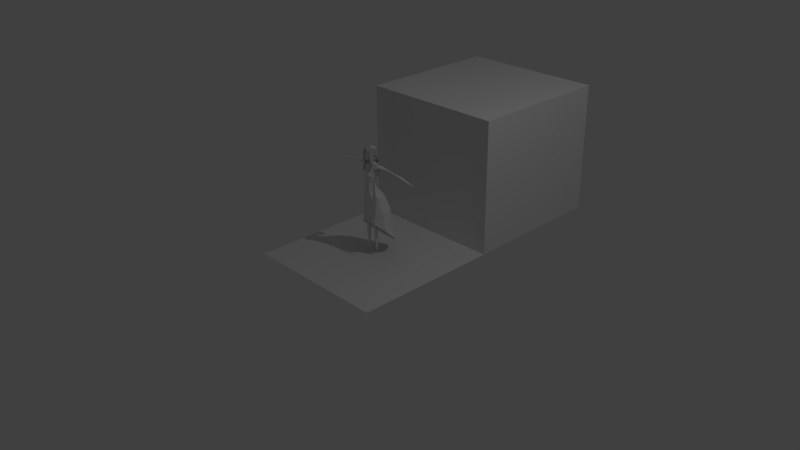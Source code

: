 # Source: Isabelle_Modelisation_02.blend  (saved by Blender 2.72.0; exported with 4.5.12 LTS)
import bpy
from mathutils import Matrix  # noqa: F401  (used for matrix-valued properties, if any)

bpy.ops.wm.read_factory_settings(use_empty=True)
scene = bpy.context.scene
scene.name = 'Scene'

# ---- collections
col_collection_1 = bpy.data.collections.new('Collection 1'); scene.collection.children.link(col_collection_1)
col_collection_2 = bpy.data.collections.new('Collection 2'); scene.collection.children.link(col_collection_2)
col_collection_2.hide_render = True
col_collection_2.hide_viewport = True

# ---- materials (node trees are filled in below, after node groups)
mat_material = bpy.data.materials.new('Material')
mat_material.alpha_threshold = 0.0
mat_material.use_transparent_shadow = False
mat_material.roughness = 0.5
mat_material.line_color = (0.0, 0.0, 0.0, 1.0)

# ---- material node trees

# ---- world
world_world = bpy.data.worlds.new('World'); scene.world = world_world
world_world.color = (0.05088, 0.05088, 0.05088)
world_world.use_sun_shadow = False
world_world.sun_shadow_jitter_overblur = 0.0
world_world.cycles.sampling_method = 'MANUAL'
world_world.cycles.sample_map_resolution = 256

# ---- cameras
cam_camera = bpy.data.cameras.new('Camera')
cam_camera.clip_end = 100.0
cam_camera.lens = 35.0
cam_camera.sensor_width = 32.0
cam_camera.sensor_height = 18.0
cam_camera.ortho_scale = 7.314
cam_camera.dof.focus_distance = 0.0
cam_camera.dof.aperture_fstop = 128.0

# ---- lights
light_lamp = bpy.data.lights.new('Lamp', 'POINT')
light_lamp.transmission_factor = 0.0
light_lamp.cutoff_distance = 30.0
light_lamp.energy = 100.0
light_lamp.shadow_buffer_clip_start = 1.001
light_lamp.shadow_soft_size = 0.1
light_lamp.shadow_maximum_resolution = 0.006
light_lamp.use_absolute_resolution = True
light_lamp.cycles.use_multiple_importance_sampling = False

# ---- meshes
me_cube_003 = bpy.data.meshes.new('Cube.003')
me_cube_003.from_pydata([(-0.06175, 0.01888, 1.394), (0.0, 0.07345, 1.391), (0.0, -0.03205, 1.5), (-0.05847, -0.008933, 1.471), (-0.05839, 0.05031, 1.392), (0.0, 0.05526, 1.471), (0.0, 0.08656, 1.325), (0.0, -0.09382, 1.475), (-0.05968, 0.05236, 1.331), (-0.05227, -0.06299, 1.466), (-0.04311, 0.04008, 1.451), (-0.06565, 0.001739, 1.429), (0.0, 0.07042, 1.435), (-0.05517, -0.06566, 1.422), (-0.05597, 0.04852, 1.425), (-0.06654, -0.02197, 1.389), (-0.06199, -0.07028, 1.386), (-0.0713, 0.03199, 1.334), (0.0, 0.09087, 1.3), (-0.06018, 0.06784, 1.304), (-0.08287, 0.04289, 1.321), (0.0, 0.08107, 1.288), (-0.05561, 0.06268, 1.295), (-0.07947, 0.03768, 1.313), (0.0, 0.1016, 1.265), (-0.05478, 0.06941, 1.282), (-0.07946, 0.05936, 1.297), (0.0, 0.08273, 1.258), (-0.05399, 0.05891, 1.272), (-0.07927, 0.04719, 1.286), (0.0, 0.1072, 1.235), (-0.05467, 0.07381, 1.259), (-0.08141, 0.06578, 1.274), (0.0, 0.1118, 1.183), (-0.05608, 0.09069, 1.217), (-0.08283, 0.08266, 1.241), (0.0, 0.09747, 1.166), (-0.05487, 0.0817, 1.204), (-0.08161, 0.07367, 1.229), (0.0, 0.1251, 1.124), (-0.04981, 0.09536, 1.16), (-0.07425, 0.08602, 1.183), (0.0, 0.1117, 1.099), (-0.0494, 0.07863, 1.137), (-0.07332, 0.08007, 1.175), (0.0, 0.1174, 1.079), (-0.04696, 0.08089, 1.116), (-0.07188, 0.07765, 1.155), (0.0, 0.09448, 1.053), (-0.04501, 0.07133, 1.098), (-0.0711, 0.07177, 1.141), (-0.06944, -0.02915, 1.329), (-0.06409, -0.06545, 1.314), (-0.07443, -0.02779, 1.321), (-0.06956, -0.06153, 1.304), (-0.06449, -0.03101, 1.314), (-0.05906, -0.06004, 1.294), (-0.07525, -0.02626, 1.292), (-0.07253, -0.05167, 1.277), (-0.06245, -0.03139, 1.285), (-0.05859, -0.04986, 1.269), (-0.06868, -0.02607, 1.28), (-0.06531, -0.04593, 1.263), (-0.06202, -0.02804, 1.277), (-0.05859, -0.04629, 1.262), (-0.0615, -0.0779, 1.351), (-0.05741, -0.07925, 1.354), (-0.05065, -0.07593, 1.371), (-0.0564, -0.07177, 1.365), (-0.06005, -0.07623, 1.384), (-0.0498, -0.08323, 1.395), (-0.04338, -0.07916, 1.417), (-0.05502, -0.0707, 1.406), (-0.05706, -0.07331, 1.424), (-0.04129, -0.08604, 1.437), (0.0, 0.06532, 1.4), (0.0, 0.05734, 1.464), (-0.05788, -0.09013, 1.19), (-0.03788, -0.07601, 1.186), (-0.03339, -0.03987, 1.254), (-0.06598, -0.05232, 1.249), (-0.06658, -0.01569, 1.293), (-0.04884, -0.01369, 1.346), (-0.04673, 0.02583, 1.409), (-0.06336, 0.02682, 1.326), (-0.07102, -0.02755, 1.273), (-0.03573, -0.02039, 1.296), (-0.06134, 0.006555, 1.374), (-0.05078, 0.009049, 1.291), (-0.06336, -0.07741, 1.222), (-0.03549, -0.06616, 1.222), (-0.062, -0.07225, 1.201), (-0.03675, -0.06686, 1.204), (-0.03667, -0.04739, 1.232), (-0.0669, -0.05924, 1.23), (0.0, -0.08693, 1.46)], [], [(11, 13, 9, 3), (11, 3, 10, 14), (12, 14, 10, 5), (1, 6, 8, 4), (2, 5, 10, 3), (2, 3, 9, 7), (0, 11, 14, 4), (1, 4, 14, 12), (13, 11, 15, 16), (17, 8, 19, 20), (0, 4, 8, 17), (8, 6, 18, 19), (19, 18, 21, 22), (20, 19, 22, 23), (22, 21, 24, 25), (23, 22, 25, 26), (25, 24, 27, 28), (26, 25, 28, 29), (28, 27, 30, 31), (29, 28, 31, 32), (31, 30, 33, 34), (32, 31, 34, 35), (34, 33, 36, 37), (35, 34, 37, 38), (37, 36, 39, 40), (38, 37, 40, 41), (40, 39, 42, 43), (41, 40, 43, 44), (43, 42, 45, 46), (44, 43, 46, 47), (46, 45, 48, 49), (47, 46, 49, 50), (16, 15, 51, 52), (52, 51, 53, 54), (54, 53, 55, 56), (56, 55, 57, 58), (58, 57, 59, 60), (60, 59, 61, 62), (62, 61, 63, 64), (67, 68, 65, 66), (70, 69, 68, 67), (71, 72, 69, 70), (74, 73, 72, 71), (7, 9, 73, 74), (92, 91, 77, 78), (86, 85, 80, 79), (76, 75, 84, 83), (82, 81, 85, 86), (83, 84, 88, 87), (93, 94, 89, 90), (90, 89, 91, 92), (79, 80, 94, 93), (87, 88, 81, 82), (7, 74, 95)])
_uv = me_cube_003.uv_layers.new(name='UVMap')
_uv.uv.foreach_set('vector', [0.9396, 0.4407, 0.9396, 0.5245, 0.887, 0.5166, 0.886, 0.4498, 0.6987, 0.9469, 0.647, 0.9628, 0.6634, 0.8975, 0.6987, 0.8887, 0.9712, 0.6654, 0.9712, 0.7399, 0.9381, 0.7238, 0.9244, 0.6646, 0.5657, 0.8651, 0.4834, 0.8718, 0.4917, 0.788, 0.5657, 0.7886, 0.8123, 0.07366, 0.8123, 0.1859, 0.7527, 0.1764, 0.7371, 0.1111, 0.8511, 0.2012, 0.8511, 0.2853, 0.7895, 0.2602, 0.7714, 0.1876, 0.09527, 0.9594, 0.05369, 0.9835, 0.05479, 0.925, 0.09527, 0.9208, 0.8691, 0.9325, 0.7924, 0.9302, 0.7953, 0.8896, 0.8691, 0.8786, 0.9656, 0.5765, 0.9656, 0.6602, 0.9195, 0.6272, 0.921, 0.5679, 0.8871, 0.3543, 0.8834, 0.3263, 0.9103, 0.2998, 0.9103, 0.3455, 0.1047, 0.7549, 0.1426, 0.7591, 0.1426, 0.8329, 0.1147, 0.8289, 0.9395, 0.439, 0.9458, 0.3551, 0.9763, 0.3517, 0.9763, 0.4303, 0.8111, 0.7729, 0.8111, 0.8517, 0.7924, 0.8484, 0.7979, 0.7765, 0.04041, 0.9751, 0.03901, 0.929, 0.05198, 0.9246, 0.05198, 0.9723, 0.9843, 0.6574, 0.9673, 0.5874, 0.9991, 0.5679, 0.9991, 0.6483, 0.5878, 0.8066, 0.5878, 0.8541, 0.5778, 0.8679, 0.5675, 0.8328, 0.9901, 0.7875, 0.9901, 0.8679, 0.9674, 0.8589, 0.9728, 0.785, 0.9195, 0.5662, 0.9213, 0.5292, 0.939, 0.5277, 0.939, 0.5659, 0.9543, 0.5381, 0.9413, 0.465, 0.9741, 0.4407, 0.9741, 0.5243, 0.942, 0.004778, 0.942, 0.04291, 0.9219, 0.05627, 0.918, 0.01788, 0.823, 0.6602, 0.813, 0.5777, 0.8675, 0.5447, 0.8675, 0.6288, 0.001253, 0.9246, 0.0345, 0.9441, 0.0345, 0.9991, 0.0008525, 0.9697, 0.4284, 0.8768, 0.4284, 0.9613, 0.4022, 0.9661, 0.4092, 0.8832, 0.9448, 0.05627, 0.9437, 0.01153, 0.9613, 0.001374, 0.9613, 0.04743, 0.8808, 0.1859, 0.8734, 0.1034, 0.9187, 0.06213, 0.9187, 0.145, 0.5949, 0.8049, 0.5675, 0.7679, 0.5697, 0.7115, 0.5949, 0.7459, 0.9537, 0.1539, 0.9542, 0.07064, 0.9873, 0.06213, 0.9873, 0.1483, 0.224, 0.9745, 0.2079, 0.9351, 0.2322, 0.9111, 0.2322, 0.9653, 0.7201, 0.742, 0.7201, 0.8281, 0.7011, 0.8445, 0.7004, 0.7593, 0.5877, 0.2716, 0.5877, 0.3258, 0.5764, 0.3494, 0.5759, 0.2932, 0.9657, 0.785, 0.9657, 0.8703, 0.9229, 0.8727, 0.9422, 0.7917, 0.7044, 0.9219, 0.7004, 0.8658, 0.7151, 0.8462, 0.7151, 0.9069, 0.8843, 0.5292, 0.8249, 0.529, 0.8383, 0.4564, 0.8843, 0.4407, 0.7151, 0.9236, 0.7151, 0.9723, 0.7036, 0.9708, 0.701, 0.9244, 0.5074, 0.9716, 0.512, 0.9254, 0.5236, 0.9355, 0.5236, 0.9788, 0.5686, 0.9538, 0.5253, 0.9548, 0.5326, 0.9254, 0.5686, 0.9255, 0.1581, 0.9325, 0.1581, 0.9684, 0.1429, 0.9575, 0.1389, 0.9276, 0.2939, 0.5964, 0.294, 0.5661, 0.3058, 0.5643, 0.3058, 0.5962, 0.09775, 0.5978, 0.0982, 0.5659, 0.1058, 0.5711, 0.1058, 0.6006, 0.5681, 0.5947, 0.5604, 0.5869, 0.5642, 0.5669, 0.5681, 0.5726, 0.9635, 0.7828, 0.9507, 0.7675, 0.9561, 0.7439, 0.9635, 0.7521, 0.1195, 0.9701, 0.1031, 0.9554, 0.1055, 0.9276, 0.1195, 0.9418, 0.4856, 0.968, 0.4834, 0.9389, 0.502, 0.9254, 0.502, 0.9475, 0.4817, 0.8768, 0.4817, 0.9517, 0.4302, 0.9589, 0.4393, 0.9318, 0.949, 0.7439, 0.949, 0.7748, 0.9244, 0.7776, 0.9264, 0.7483, 0.1598, 0.9111, 0.2062, 0.9322, 0.2062, 0.9744, 0.1647, 0.9671, 0.2331, 0.5643, 0.2922, 0.6158, 0.2922, 0.7441, 0.2317, 0.6609, 0.3389, 0.8794, 0.3389, 0.9472, 0.3335, 0.9732, 0.3038, 0.9318, 0.5949, 0.5669, 0.5949, 0.6684, 0.5723, 0.7098, 0.5709, 0.61, 0.9407, 0.348, 0.9414, 0.3083, 0.9655, 0.3041, 0.9655, 0.3408, 0.8505, 0.287, 0.8505, 0.3236, 0.8236, 0.3197, 0.8279, 0.2883, 0.912, 0.348, 0.9151, 0.3052, 0.939, 0.2998, 0.939, 0.3396, 0.9825, 0.1913, 0.9825, 0.2909, 0.9515, 0.2891, 0.9572, 0.2233, 0.5878, 0.8696, 0.5878, 0.9393, 0.5721, 0.884])
me_cube_003.use_remesh_preserve_volume = False
me_cube_003.use_remesh_preserve_attributes = False
me_cube_003.use_mirror_vertex_groups = False
me_cube_003.update()
me_cube_004 = bpy.data.meshes.new('Cube.004')
me_cube_004.from_pydata([(-0.06175, 0.01888, 1.394), (0.0, 0.07345, 1.391), (0.0, -0.03205, 1.5), (-0.05847, -0.008933, 1.471), (-0.05839, 0.05031, 1.392), (0.0, 0.05526, 1.471), (0.0, 0.08656, 1.325), (0.0, -0.09382, 1.475), (-0.05968, 0.05236, 1.331), (-0.05227, -0.06299, 1.466), (-0.04311, 0.04008, 1.451), (-0.06565, 0.001739, 1.429), (0.0, 0.07042, 1.435), (-0.05517, -0.06566, 1.422), (-0.05597, 0.04852, 1.425), (-0.06654, -0.02197, 1.389), (-0.06199, -0.07028, 1.386), (-0.0713, 0.03199, 1.334), (0.0, 0.09087, 1.3), (-0.06018, 0.06784, 1.304), (-0.08287, 0.04289, 1.321), (0.0, 0.08107, 1.288), (-0.05561, 0.06268, 1.295), (-0.07947, 0.03768, 1.313), (0.0, 0.1016, 1.265), (-0.05478, 0.06941, 1.282), (-0.07946, 0.05936, 1.297), (0.0, 0.08273, 1.258), (-0.05399, 0.05891, 1.272), (-0.07927, 0.04719, 1.286), (0.0, 0.1072, 1.235), (-0.05467, 0.07381, 1.259), (-0.08141, 0.06578, 1.274), (0.0, 0.1118, 1.183), (-0.05608, 0.09069, 1.217), (-0.08283, 0.08266, 1.241), (0.0, 0.09747, 1.166), (-0.05487, 0.0817, 1.204), (-0.08161, 0.07367, 1.229), (0.0, 0.1251, 1.124), (-0.04981, 0.09536, 1.16), (-0.07425, 0.08602, 1.183), (0.0, 0.1117, 1.099), (-0.0494, 0.07863, 1.137), (-0.07332, 0.08007, 1.175), (0.0, 0.1174, 1.079), (-0.04696, 0.08089, 1.116), (-0.07188, 0.07765, 1.155), (0.0, 0.09448, 1.053), (-0.04501, 0.07133, 1.098), (-0.0711, 0.07177, 1.141), (-0.06944, -0.02915, 1.329), (-0.06409, -0.06545, 1.314), (-0.07443, -0.02779, 1.321), (-0.06956, -0.06153, 1.304), (-0.06449, -0.03101, 1.314), (-0.05906, -0.06004, 1.294), (-0.07525, -0.02626, 1.292), (-0.07253, -0.05167, 1.277), (-0.06245, -0.03139, 1.285), (-0.05859, -0.04986, 1.269), (-0.06868, -0.02607, 1.28), (-0.06531, -0.04593, 1.263), (-0.06202, -0.02804, 1.277), (-0.05859, -0.04629, 1.262), (-0.0615, -0.0779, 1.351), (-0.05741, -0.07925, 1.354), (-0.05065, -0.07593, 1.371), (-0.0564, -0.07177, 1.365), (-0.06005, -0.07623, 1.384), (-0.0498, -0.08323, 1.395), (-0.04338, -0.07916, 1.417), (-0.05502, -0.0707, 1.406), (-0.05706, -0.07331, 1.424), (-0.04129, -0.08604, 1.437), (0.0, 0.06532, 1.4), (0.0, 0.05734, 1.464), (-0.05788, -0.09013, 1.19), (-0.03788, -0.07601, 1.186), (-0.03339, -0.03987, 1.254), (-0.06598, -0.05232, 1.249), (-0.06658, -0.01569, 1.293), (-0.04884, -0.01369, 1.346), (-0.04673, 0.02583, 1.409), (-0.06336, 0.02682, 1.326), (-0.07102, -0.02755, 1.273), (-0.03573, -0.02039, 1.296), (-0.06134, 0.006555, 1.374), (-0.05078, 0.009049, 1.291), (-0.06336, -0.07741, 1.222), (-0.03549, -0.06616, 1.222), (-0.062, -0.07225, 1.201), (-0.03675, -0.06686, 1.204), (-0.03667, -0.04739, 1.232), (-0.0669, -0.05924, 1.23), (0.0, -0.08693, 1.46), (0.0, -0.06238, 1.204), (-0.06175, -0.03013, 1.26), (0.0, 0.07297, 1.24), (-0.07677, 0.06665, 1.272), (-0.0844, 0.04378, 0.8967), (-0.07992, -0.02039, 0.8976), (-0.1025, 0.06624, 1.273), (-0.1067, -0.02049, 1.267), (0.0, 0.1157, 0.8774), (0.0, -0.09111, 0.8805), (-0.1044, 0.06745, 1.213), (-0.101, -0.04262, 1.224), (0.0, 0.07548, 1.224), (0.0, -0.06973, 1.193), (-0.1344, 0.09508, 0.7472), (-0.1344, 0.008433, 0.7452), (0.0, 0.1919, 0.7676), (0.0, -0.08688, 0.7442), (-0.07204, 0.1322, 0.8311), (-0.07204, -0.06196, 0.8205), (-0.1166, 0.07219, 0.8248), (-0.1166, -0.001968, 0.8247), (-0.05381, -0.05063, 1.025), (0.0, 0.02171, 1.007), (0.0, -0.07273, 1.017), (-0.04885, -0.007706, 1.018), (-0.08934, -0.04481, 1.148), (0.0, 0.04842, 1.137), (0.0, -0.0961, 1.134), (-0.08461, 0.03651, 1.143), (-0.04194, 0.08852, 0.8958), (-0.0496, -0.07468, 0.8941), (-0.06352, -0.05704, 1.222), (-0.06472, 0.07925, 1.203), (-0.08306, 0.1652, 0.757), (-0.08306, -0.06089, 0.7502), (0.0, -0.08577, 0.8166), (0.0, 0.1531, 0.8347), (-0.03477, -0.07171, 1.023), (-0.03382, 0.007951, 1.014), (-0.05261, -0.09894, 1.139), (-0.05546, 0.05032, 1.142), (-0.07896, -0.05843, 1.112), (0.0, 0.02387, 1.099), (0.0, -0.0867, 1.101), (-0.07409, 0.01146, 1.107), (-0.04443, -0.08456, 1.106), (-0.0491, 0.02116, 1.104), (-0.07048, -0.03984, 0.9527), (0.0, 0.05354, 0.9264), (0.0, -0.08181, 0.9394), (-0.07265, 0.01669, 0.9436), (-0.03357, -0.07909, 0.9494), (-0.03955, 0.05032, 0.9394), (-0.1075, -0.03945, 1.186), (0.0, 0.06194, 1.181), (0.0, -0.0769, 1.176), (-0.09499, 0.0465, 1.178), (-0.05851, -0.07451, 1.181), (-0.06017, 0.0642, 1.172), (-0.1699, 0.1282, 0.6023), (-0.1699, 0.0243, 0.6128), (0.0, 0.2469, 0.6176), (0.0, -0.08495, 0.6267), (-0.1048, 0.2147, 0.5964), (-0.1048, -0.05469, 0.6286), (-0.1809, 0.1427, 0.4685), (-0.1809, 0.0288, 0.5245), (0.0, 0.2779, 0.4527), (0.0, -0.08918, 0.5715), (-0.1067, 0.2361, 0.4559), (-0.1068, -0.0558, 0.5507), (-0.2163, 0.1736, 0.2524), (-0.2163, 0.04211, 0.3763), (0.0, 0.3221, 0.1128), (0.0, -0.1049, 0.5149), (-0.1101, 0.28, 0.1521), (-0.1101, -0.06424, 0.4766)], [], [(11, 13, 9, 3), (11, 3, 10, 14), (12, 14, 10, 5), (1, 6, 8, 4), (2, 5, 10, 3), (2, 3, 9, 7), (0, 11, 14, 4), (1, 4, 14, 12), (13, 11, 15, 16), (17, 8, 19, 20), (0, 4, 8, 17), (8, 6, 18, 19), (19, 18, 21, 22), (20, 19, 22, 23), (22, 21, 24, 25), (23, 22, 25, 26), (25, 24, 27, 28), (26, 25, 28, 29), (28, 27, 30, 31), (29, 28, 31, 32), (31, 30, 33, 34), (32, 31, 34, 35), (34, 33, 36, 37), (35, 34, 37, 38), (37, 36, 39, 40), (38, 37, 40, 41), (40, 39, 42, 43), (41, 40, 43, 44), (43, 42, 45, 46), (44, 43, 46, 47), (46, 45, 48, 49), (47, 46, 49, 50), (16, 15, 51, 52), (52, 51, 53, 54), (54, 53, 55, 56), (56, 55, 57, 58), (58, 57, 59, 60), (60, 59, 61, 62), (62, 61, 63, 64), (67, 68, 65, 66), (70, 69, 68, 67), (71, 72, 69, 70), (74, 73, 72, 71), (7, 9, 73, 74), (92, 91, 77, 78), (86, 85, 80, 79), (76, 75, 84, 83), (82, 81, 85, 86), (83, 84, 88, 87), (93, 94, 89, 90), (90, 89, 91, 92), (79, 80, 94, 93), (87, 88, 81, 82), (7, 74, 95), (102, 99, 129, 106), (148, 144, 101, 127), (144, 147, 100, 101), (149, 145, 104, 126), (99, 98, 108, 129), (127, 101, 117, 115), (115, 117, 111, 131), (117, 116, 110, 111), (114, 133, 112, 130), (126, 104, 133, 114), (101, 100, 116, 117), (100, 126, 114, 116), (105, 127, 115, 132), (142, 138, 118, 134), (138, 141, 121, 118), (143, 139, 119, 135), (154, 150, 122, 136), (150, 153, 125, 122), (155, 151, 123, 137), (146, 148, 127, 105), (147, 149, 126, 100), (132, 115, 131, 113), (116, 114, 130, 110), (140, 142, 134, 120), (141, 143, 135, 121), (152, 154, 136, 124), (153, 155, 137, 125), (136, 122, 138, 142), (122, 125, 141, 138), (137, 123, 139, 143), (124, 136, 142, 140), (125, 137, 143, 141), (134, 118, 144, 148), (118, 121, 147, 144), (135, 119, 145, 149), (120, 134, 148, 146), (121, 135, 149, 147), (128, 107, 150, 154), (129, 108, 151, 155), (109, 128, 154, 152), (106, 129, 155, 153), (96, 97, 128, 109), (97, 103, 107, 128), (103, 97, 99, 102), (113, 131, 161, 159), (159, 161, 167, 165), (130, 112, 158, 160), (131, 111, 157, 161), (111, 110, 156, 157), (110, 130, 160, 156), (165, 167, 173, 171), (160, 158, 164, 166), (161, 157, 163, 167), (157, 156, 162, 163), (156, 160, 166, 162), (166, 164, 170, 172), (167, 163, 169, 173), (163, 162, 168, 169), (162, 166, 172, 168)])
_uv = me_cube_004.uv_layers.new(name='UVMap')
_uv.uv.foreach_set('vector', [0.9396, 0.4407, 0.9396, 0.5245, 0.887, 0.5166, 0.886, 0.4498, 0.6987, 0.9469, 0.647, 0.9628, 0.6634, 0.8975, 0.6987, 0.8887, 0.9712, 0.6654, 0.9712, 0.7399, 0.9381, 0.7238, 0.9244, 0.6646, 0.5657, 0.8651, 0.4834, 0.8718, 0.4917, 0.788, 0.5657, 0.7886, 0.8123, 0.07366, 0.8123, 0.1859, 0.7527, 0.1764, 0.7371, 0.1111, 0.8511, 0.2012, 0.8511, 0.2853, 0.7895, 0.2602, 0.7714, 0.1876, 0.09527, 0.9594, 0.05369, 0.9835, 0.05479, 0.925, 0.09527, 0.9208, 0.8691, 0.9325, 0.7924, 0.9302, 0.7953, 0.8896, 0.8691, 0.8786, 0.9656, 0.5765, 0.9656, 0.6602, 0.9195, 0.6272, 0.921, 0.5679, 0.8871, 0.3543, 0.8834, 0.3263, 0.9103, 0.2998, 0.9103, 0.3455, 0.1047, 0.7549, 0.1426, 0.7591, 0.1426, 0.8329, 0.1147, 0.8289, 0.9395, 0.439, 0.9458, 0.3551, 0.9763, 0.3517, 0.9763, 0.4303, 0.8111, 0.7729, 0.8111, 0.8517, 0.7924, 0.8484, 0.7979, 0.7765, 0.04041, 0.9751, 0.03901, 0.929, 0.05198, 0.9246, 0.05198, 0.9723, 0.9843, 0.6574, 0.9673, 0.5874, 0.9991, 0.5679, 0.9991, 0.6483, 0.5878, 0.8066, 0.5878, 0.8541, 0.5778, 0.8679, 0.5675, 0.8328, 0.9901, 0.7875, 0.9901, 0.8679, 0.9674, 0.8589, 0.9728, 0.785, 0.9195, 0.5662, 0.9213, 0.5292, 0.939, 0.5277, 0.939, 0.5659, 0.9543, 0.5381, 0.9413, 0.465, 0.9741, 0.4407, 0.9741, 0.5243, 0.942, 0.004778, 0.942, 0.04291, 0.9219, 0.05627, 0.918, 0.01788, 0.823, 0.6602, 0.813, 0.5777, 0.8675, 0.5447, 0.8675, 0.6288, 0.001253, 0.9246, 0.0345, 0.9441, 0.0345, 0.9991, 0.0008525, 0.9697, 0.4284, 0.8768, 0.4284, 0.9613, 0.4022, 0.9661, 0.4092, 0.8832, 0.9448, 0.05627, 0.9437, 0.01153, 0.9613, 0.001374, 0.9613, 0.04743, 0.8808, 0.1859, 0.8734, 0.1034, 0.9187, 0.06213, 0.9187, 0.145, 0.5949, 0.8049, 0.5675, 0.7679, 0.5697, 0.7115, 0.5949, 0.7459, 0.9537, 0.1539, 0.9542, 0.07064, 0.9873, 0.06213, 0.9873, 0.1483, 0.224, 0.9745, 0.2079, 0.9351, 0.2322, 0.9111, 0.2322, 0.9653, 0.7201, 0.742, 0.7201, 0.8281, 0.7011, 0.8445, 0.7004, 0.7593, 0.5877, 0.2716, 0.5877, 0.3258, 0.5764, 0.3494, 0.5759, 0.2932, 0.9657, 0.785, 0.9657, 0.8703, 0.9229, 0.8727, 0.9422, 0.7917, 0.7044, 0.9219, 0.7004, 0.8658, 0.7151, 0.8462, 0.7151, 0.9069, 0.8843, 0.5292, 0.8249, 0.529, 0.8383, 0.4564, 0.8843, 0.4407, 0.7151, 0.9236, 0.7151, 0.9723, 0.7036, 0.9708, 0.701, 0.9244, 0.5074, 0.9716, 0.512, 0.9254, 0.5236, 0.9355, 0.5236, 0.9788, 0.5686, 0.9538, 0.5253, 0.9548, 0.5326, 0.9254, 0.5686, 0.9255, 0.1581, 0.9325, 0.1581, 0.9684, 0.1429, 0.9575, 0.1389, 0.9276, 0.2939, 0.5964, 0.294, 0.5661, 0.3058, 0.5643, 0.3058, 0.5962, 0.09775, 0.5978, 0.0982, 0.5659, 0.1058, 0.5711, 0.1058, 0.6006, 0.5681, 0.5947, 0.5604, 0.5869, 0.5642, 0.5669, 0.5681, 0.5726, 0.9635, 0.7828, 0.9507, 0.7675, 0.9561, 0.7439, 0.9635, 0.7521, 0.1195, 0.9701, 0.1031, 0.9554, 0.1055, 0.9276, 0.1195, 0.9418, 0.4856, 0.968, 0.4834, 0.9389, 0.502, 0.9254, 0.502, 0.9475, 0.4817, 0.8768, 0.4817, 0.9517, 0.4302, 0.9589, 0.4393, 0.9318, 0.949, 0.7439, 0.949, 0.7748, 0.9244, 0.7776, 0.9264, 0.7483, 0.1598, 0.9111, 0.2062, 0.9322, 0.2062, 0.9744, 0.1647, 0.9671, 0.2331, 0.5643, 0.2922, 0.6158, 0.2922, 0.7441, 0.2317, 0.6609, 0.3389, 0.8794, 0.3389, 0.9472, 0.3335, 0.9732, 0.3038, 0.9318, 0.5949, 0.5669, 0.5949, 0.6684, 0.5723, 0.7098, 0.5709, 0.61, 0.9407, 0.348, 0.9414, 0.3083, 0.9655, 0.3041, 0.9655, 0.3408, 0.8505, 0.287, 0.8505, 0.3236, 0.8236, 0.3197, 0.8279, 0.2883, 0.912, 0.348, 0.9151, 0.3052, 0.939, 0.2998, 0.939, 0.3396, 0.9825, 0.1913, 0.9825, 0.2909, 0.9515, 0.2891, 0.9572, 0.2233, 0.5878, 0.8696, 0.5878, 0.9393, 0.5721, 0.884, 0.5686, 0.8753, 0.5686, 0.9064, 0.4834, 0.9237, 0.4958, 0.8735, 0.4126, 0.8751, 0.4133, 0.8097, 0.4817, 0.788, 0.4817, 0.8636, 0.723, 0.8769, 0.7326, 0.8076, 0.7907, 0.7729, 0.7907, 0.8514, 0.003373, 0.8129, 0.05198, 0.8265, 0.05198, 0.9228, 0.0008525, 0.8833, 0.23, 0.842, 0.1443, 0.7873, 0.1477, 0.7673, 0.23, 0.7549, 0.8113, 0.6629, 0.7374, 0.6457, 0.723, 0.5447, 0.8113, 0.5678, 0.4069, 0.7009, 0.4069, 0.7923, 0.3081, 0.81, 0.3201, 0.7051, 0.4589, 0.6833, 0.4608, 0.5928, 0.5587, 0.5669, 0.5587, 0.6728, 0.0008525, 0.7999, 0.0056, 0.7083, 0.1001, 0.7038, 0.1001, 0.8112, 0.8232, 0.543, 0.7602, 0.5266, 0.7341, 0.4625, 0.8232, 0.4407, 0.7697, 0.3097, 0.6939, 0.2891, 0.6814, 0.1876, 0.7697, 0.2075, 0.5966, 0.8308, 0.5976, 0.7558, 0.6987, 0.742, 0.6987, 0.8333, 0.7473, 0.4371, 0.7341, 0.3725, 0.8256, 0.3462, 0.8256, 0.439, 0.9056, 0.2899, 0.8528, 0.2978, 0.871, 0.1877, 0.9056, 0.1876, 0.5742, 0.2716, 0.5742, 0.3575, 0.4598, 0.3443, 0.4642, 0.2911, 0.813, 0.6646, 0.8724, 0.6712, 0.8724, 0.7833, 0.8285, 0.7764, 0.05369, 0.8854, 0.05816, 0.8129, 0.1008, 0.8395, 0.1008, 0.9191, 0.6987, 0.8869, 0.5922, 0.885, 0.5992, 0.8399, 0.6987, 0.835, 0.717, 0.8873, 0.7907, 0.8786, 0.7907, 0.934, 0.723, 0.9283, 0.1605, 0.8883, 0.1598, 0.8458, 0.23, 0.8437, 0.23, 0.9094, 0.813, 0.8754, 0.8161, 0.8176, 0.879, 0.785, 0.879, 0.8604, 0.723, 0.7646, 0.7247, 0.6718, 0.8113, 0.6646, 0.8113, 0.7711, 0.5657, 0.7863, 0.4741, 0.7849, 0.4589, 0.6862, 0.5657, 0.685, 0.8817, 0.4334, 0.8273, 0.439, 0.8391, 0.3374, 0.8817, 0.3304, 0.9204, 0.06213, 0.9519, 0.06874, 0.9519, 0.1818, 0.9262, 0.1769, 0.2423, 0.9317, 0.2398, 0.86, 0.2982, 0.8706, 0.2982, 0.9352, 0.6814, 0.3114, 0.7295, 0.3148, 0.7295, 0.3563, 0.69, 0.3564, 0.4572, 0.7009, 0.4572, 0.7809, 0.4169, 0.7553, 0.4126, 0.7029, 0.9227, 0.678, 0.9227, 0.7776, 0.8741, 0.7504, 0.8758, 0.6646, 0.3406, 0.9501, 0.343, 0.8822, 0.398, 0.8794, 0.398, 0.9397, 0.879, 0.9716, 0.8777, 0.907, 0.9212, 0.9209, 0.9212, 0.9755, 0.9163, 0.01681, 0.9163, 0.05627, 0.8583, 0.05054, 0.8606, 0.01774, 0.3081, 0.8646, 0.3087, 0.8299, 0.398, 0.8117, 0.398, 0.8777, 0.2982, 0.8583, 0.2468, 0.8447, 0.2317, 0.7458, 0.2982, 0.7673, 0.9178, 0.6602, 0.8748, 0.6484, 0.8692, 0.5423, 0.9178, 0.5555, 0.9498, 0.2835, 0.9073, 0.2909, 0.9087, 0.2001, 0.9498, 0.1876, 0.8717, 0.1859, 0.8451, 0.181, 0.814, 0.08061, 0.8717, 0.08578, 0.9229, 0.9266, 0.9278, 0.8782, 0.9736, 0.8744, 0.9736, 0.9479, 0.1161, 0.9259, 0.1031, 0.8437, 0.1581, 0.8505, 0.1581, 0.9247, 0.9148, 0.4369, 0.8834, 0.356, 0.9378, 0.3672, 0.9378, 0.439, 0.7714, 0.3401, 0.78, 0.2889, 0.8219, 0.287, 0.8219, 0.3351, 0.9212, 0.7962, 0.9212, 0.9053, 0.8807, 0.8666, 0.9104, 0.785, 0.6453, 0.9445, 0.5901, 0.9569, 0.5974, 0.898, 0.6453, 0.8887, 0.7505, 0.07195, 0.7371, 0.01681, 0.8566, 0.03374, 0.8566, 0.06513, 0.3136, 0.6973, 0.3081, 0.5909, 0.4572, 0.5659, 0.4572, 0.6992, 0.09605, 0.5685, 0.09605, 0.7018, 0.0008525, 0.7021, 0.02851, 0.5659, 0.4875, 0.3601, 0.5949, 0.3592, 0.5949, 0.5544, 0.4589, 0.5652, 0.23, 0.7532, 0.1267, 0.7319, 0.1093, 0.5643, 0.23, 0.6021, 0.7213, 0.7403, 0.6159, 0.7304, 0.5966, 0.5447, 0.7213, 0.5717, 0.3161, 0.4449, 0.3161, 0.5516, 0.1093, 0.5626, 0.1298, 0.4318, 0.6797, 0.1876, 0.6797, 0.3266, 0.5903, 0.3441, 0.6083, 0.1945, 0.322, 0.3773, 0.4572, 0.3592, 0.4572, 0.5642, 0.3178, 0.5509, 0.1057, 0.4085, 0.1057, 0.535, 0.0008525, 0.5642, 0.01169, 0.4235, 0.7323, 0.543, 0.6062, 0.5238, 0.5966, 0.3592, 0.7323, 0.4342, 0.7354, 0.1859, 0.6036, 0.174, 0.5903, 0.0008525, 0.7354, 0.02099, 0.1765, 0.0008525, 0.3161, 0.01134, 0.3161, 0.4301, 0.1743, 0.3758, 0.5101, 0.2682, 0.4598, 0.1363, 0.5886, 0.0008525, 0.5886, 0.2216, 0.3296, 0.0008525, 0.4581, 0.0874, 0.4581, 0.3575, 0.3178, 0.1872, 0.0303, 0.0008525, 0.1726, 0.03214, 0.1726, 0.4068, 0.0008525, 0.2689])
me_cube_004.use_remesh_preserve_volume = False
me_cube_004.use_remesh_preserve_attributes = False
me_cube_004.use_mirror_vertex_groups = False
me_cube_004.update()
me_cube_002 = bpy.data.meshes.new('Cube.002')
me_cube_002.from_pydata([(-0.06973, 0.01542, 1.391), (-0.05103, -0.0004077, 1.397), (-0.05232, -0.0163, 1.396), (-0.05414, -0.001254, 1.376), (-0.06672, 0.002461, 1.413), (-0.05574, -0.01062, 1.392), (-0.06914, 0.001155, 1.408), (-0.07136, 0.01051, 1.392), (-0.05938, -0.004607, 1.384), (-0.07456, 0.01233, 1.406), (-0.06129, 0.01188, 1.396), (-0.06291, 0.008737, 1.381), (-0.05671, 0.001665, 1.413), (-0.04705, -0.01274, 1.4), (-0.04668, -0.001788, 1.384), (-0.06297, -0.01217, 1.41), (-0.04807, -0.01217, 1.381), (-0.05559, -0.009873, 1.385), (-0.06549, 0.005076, 1.383), (-0.05642, 0.006169, 1.387), (-0.04456, -0.008755, 1.386), (-0.06452, -0.008863, 1.406), (-0.07428, 0.008665, 1.403), (-0.064, 0.01022, 1.407), (-0.05217, -0.008637, 1.411), (-0.05827, -0.003187, 1.395), (-0.06606, 0.002532, 1.407), (-0.06945, 0.01168, 1.392), (-0.06359, 0.00624, 1.384), (-0.06262, -0.0077, 1.407), (-0.07238, 0.009828, 1.403), (-0.05756, -0.005801, 1.391), (-0.0578, -0.001841, 1.386), (-0.06204, -0.006199, 1.406), (-0.06723, 0.002318, 1.409), (-0.07063, 0.009198, 1.403), (-0.06811, 0.01076, 1.393), (-0.0628, 0.005903, 1.386), (-0.05618, -0.009117, 1.393), (-0.06458, 0.003443, 1.408), (-0.06056, -0.005288, 1.406), (-0.06915, 0.01011, 1.403), (-0.06663, 0.01167, 1.394), (-0.06132, 0.006813, 1.386), (-0.05731, -0.01141, 1.391), (-0.05913, -0.006593, 1.39), (-0.05767, -0.02184, 1.4), (0.0, 0.08442, 1.389), (0.0, -0.09855, 1.389), (0.0, -0.01559, 1.328), (0.0, -0.003614, 1.493), (-0.04823, -0.05302, 1.388), (-0.04191, -0.01701, 1.464), (-0.05033, 0.03827, 1.389), (-0.0464, -0.02052, 1.353), (0.0, 0.05119, 1.48), (0.0, 0.065, 1.349), (0.0, -0.04553, 1.486), (0.0, -0.0763, 1.323), (-0.03974, -0.05582, 1.348), (-0.0363, 0.0351, 1.36), (-0.03565, -0.04662, 1.46), (-0.03791, 0.03685, 1.455), (-0.02786, -0.002605, 1.346), (0.0, 0.05877, 1.313), (-0.02432, 0.03299, 1.335), (0.0, -0.04788, 1.222), (-0.05986, -0.02709, 1.259), (0.0, 0.06267, 1.268), (-0.07362, 0.06004, 1.267), (-0.1617, 0.05901, 1.268), (-0.1317, -0.01357, 1.263), (-0.09855, 0.0511, 1.209), (-0.1153, -0.03204, 1.22), (0.0, 0.06966, 1.22), (0.0, -0.05647, 1.213), (-0.438, 0.05173, 1.211), (-0.4376, 0.02985, 1.211), (-0.4342, 0.05144, 1.195), (-0.4332, 0.02966, 1.195), (-0.2546, 0.03908, 1.226), (-0.2472, 0.01572, 1.226), (-0.2548, 0.01653, 1.241), (-0.2618, 0.03996, 1.241), (-0.4551, 0.07157, 1.221), (-0.4477, 0.01101, 1.22), (-0.4455, 0.07166, 1.178), (-0.4431, 0.01019, 1.178), (-0.7181, 0.04536, 1.145), (-0.7183, 0.04161, 1.145), (-0.7145, 0.04559, 1.139), (-0.7147, 0.04134, 1.139), (-0.07068, 0.008874, 0.4383), (-0.08409, -0.02602, 0.4412), (-0.03892, -0.008775, 0.4487), (-0.03661, -0.03741, 0.444), (-0.08823, 0.008509, 0.394), (-0.09524, -0.02528, 0.406), (-0.02675, 3.524e-05, 0.4062), (-0.03377, -0.03376, 0.4181), (-0.09158, 0.01213, 0.3335), (-0.09596, -0.02266, 0.3781), (-0.03102, 0.006437, 0.3425), (-0.03524, -0.02873, 0.3808), (-0.07403, -0.0006468, 0.06789), (-0.07712, -0.01027, 0.06822), (-0.06489, 0.003655, 0.0668), (-0.06531, -0.01467, 0.06676), (-0.06167, -0.05348, 1.218), (-0.06275, 0.06801, 1.199), (-0.05307, 0.009375, 0.4401), (-0.06021, -0.03446, 0.4556), (-0.05398, 0.02117, 0.3942), (-0.05873, 0.02526, 0.3307), (-0.06858, -0.03792, 0.3855), (-0.07089, 0.001762, 0.06752), (-0.07121, -0.01247, 0.06749), (-0.06801, -0.04642, 0.418), (-0.1013, -0.03702, 1.183), (0.0, 0.05711, 1.177), (0.0, -0.07179, 1.173), (-0.09006, 0.04228, 1.175), (-0.05715, -0.06957, 1.178), (-0.05865, 0.05716, 1.169), (0.0, -0.006237, 1.263), (-0.03812, 0.02918, 1.278), (0.0, 0.06006, 1.3), (-0.03532, 0.002924, 1.274), (-0.01962, -0.07252, 1.386), (0.0, -0.07934, 1.386), (-0.05533, -0.02318, 1.432), (0.0, 0.08218, 1.433), (-0.0468, -0.05292, 1.423), (-0.04748, 0.03629, 1.424), (-0.008226, -0.06904, 1.417), (0.0, -0.06795, 1.434), (-0.01009, 0.04132, 0.7008), (-0.009488, -0.05124, 0.7178), (-0.08016, -0.02412, 0.7389), (-0.08146, 0.03005, 0.7331), (-0.04449, -0.0593, 0.7344), (-0.0522, 0.05481, 0.7143), (-0.02516, 0.07572, 1.389), (-0.03103, -0.06809, 1.38), (-0.0232, -0.01805, 1.341), (-0.02542, -0.006561, 1.485), (-0.02231, 0.04275, 1.472), (-0.02271, 0.04742, 1.355), (-0.02229, -0.04224, 1.483), (-0.02457, -0.06647, 1.339), (-0.01216, 0.04588, 1.324), (-0.03681, 0.06135, 1.267), (-0.03138, 0.06884, 1.21), (-0.02933, 0.05713, 1.173), (-0.01906, 0.04462, 1.289), (-0.02374, 0.07361, 1.428), (-0.02751, -0.05679, 1.411), (-0.05415, -0.02385, 1.439), (0.0, 0.07372, 1.449), (-0.04569, -0.05244, 1.432), (-0.04605, 0.0353, 1.436), (-0.01347, -0.06176, 1.448), (-0.02303, 0.06493, 1.442), (-0.0249, -0.06031, 1.435), (-0.0115, -0.04383, 1.485), (0.0, -0.06459, 1.445), (-0.0126, -0.07146, 1.331), (-0.009431, -0.01119, 1.334), (-0.00963, -0.01661, 1.333), (-0.01521, -0.002291, 1.268), (-0.0489, 0.03728, 1.407), (-0.01103, -0.07191, 1.403), (-0.0565, -0.02251, 1.416), (0.0, 0.0833, 1.411), (-0.04752, -0.06097, 1.406), (0.0, -0.07927, 1.411), (-0.02927, -0.07077, 1.395), (-0.02445, 0.07466, 1.409), (-0.05357, -0.02413, 1.447), (0.0, 0.06355, 1.465), (0.0, -0.05967, 1.466), (-0.04513, -0.0504, 1.44), (-0.04534, 0.0348, 1.442), (-0.02267, 0.05503, 1.457), (-0.02359, -0.05588, 1.459), (-0.01249, -0.0574, 1.467)], [], [(22, 7, 27, 30), (7, 18, 28, 27), (0, 7, 22, 9), (0, 9, 23, 10), (0, 10, 19, 11), (0, 11, 18, 7), (1, 10, 23, 12), (1, 12, 24, 13), (1, 13, 20, 14), (1, 14, 19, 10), (2, 13, 24, 15), (2, 15, 21, 5), (2, 5, 17, 16), (2, 16, 20, 13), (3, 16, 17, 8), (3, 8, 18, 11), (3, 11, 19, 14), (3, 14, 20, 16), (4, 15, 24, 12), (4, 12, 23, 9), (4, 9, 22, 6), (4, 6, 21, 15), (6, 22, 30, 34), (21, 6, 34, 29), (5, 31, 45, 44), (5, 21, 29), (26, 33, 29, 34), (35, 26, 34, 30), (36, 35, 30, 27), (37, 36, 27, 28), (38, 25, 31, 5), (33, 38, 5, 29), (25, 42, 43, 32), (36, 37, 43, 42), (35, 36, 42, 41), (26, 35, 41, 39), (33, 26, 39, 40), (37, 32, 43), (25, 39, 41, 42), (25, 38, 40, 39), (38, 33, 40), (17, 5, 44), (18, 8, 28), (25, 32, 8, 31), (32, 37, 28, 8), (45, 8, 17, 44), (31, 8, 45), (178, 181, 61, 52), (178, 52, 62, 182), (46, 53, 60, 54), (46, 54, 59, 51), (183, 182, 62, 146), (142, 147, 60, 53), (176, 174, 51, 143), (143, 51, 59, 149), (144, 149, 59, 54), (147, 56, 64, 150), (145, 146, 62, 52), (145, 52, 61, 148), (154, 126, 68, 151), (54, 60, 63), (70, 69, 109, 72), (127, 125, 69, 67), (124, 169, 127, 67, 66), (151, 68, 74, 152), (80, 81, 79, 78), (78, 79, 87, 86), (83, 80, 78, 76), (82, 83, 76, 77), (73, 71, 82, 81), (72, 73, 81, 80), (70, 72, 80, 83), (71, 70, 83, 82), (79, 77, 85, 87), (86, 87, 91, 90), (76, 78, 86, 84), (77, 76, 84, 85), (87, 85, 89, 91), (84, 86, 90, 88), (85, 84, 88, 89), (88, 90, 91, 89), (136, 137, 95, 94), (94, 95, 99, 98), (140, 138, 93, 111), (138, 139, 92, 93), (141, 136, 94, 110), (98, 99, 103, 102), (115, 106, 107, 116), (93, 92, 96, 97), (110, 94, 98, 112), (102, 103, 107, 106), (97, 96, 100, 101), (112, 98, 102, 113), (114, 101, 105, 116), (101, 100, 104, 105), (113, 102, 106, 115), (81, 82, 77, 79), (137, 140, 111, 95), (139, 141, 110, 92), (104, 115, 116, 105), (92, 110, 112, 96), (96, 112, 113, 100), (103, 114, 116, 107), (100, 113, 115, 104), (111, 93, 97, 117), (117, 97, 101, 114), (95, 111, 117, 99), (99, 117, 114, 103), (108, 73, 118, 122), (73, 72, 121, 118), (152, 74, 119, 153), (75, 108, 122, 120), (72, 109, 123, 121), (66, 67, 108, 75), (67, 71, 73, 108), (71, 67, 69, 70), (150, 64, 126, 154), (63, 65, 125, 127), (175, 135, 134, 171), (49, 168, 167), (48, 128, 129), (172, 174, 132, 130), (172, 130, 133, 170), (177, 170, 133, 155), (163, 159, 132, 156), (135, 165, 161, 134), (168, 144, 54, 63, 167), (167, 63, 127, 169), (60, 65, 63), (179, 183, 146, 55), (47, 56, 147, 142), (171, 176, 143, 128), (128, 143, 149, 166), (168, 166, 149, 144), (60, 147, 150, 65), (50, 55, 146, 145), (50, 145, 148, 164, 57), (125, 154, 151, 69), (69, 151, 152, 109), (109, 152, 153, 123), (65, 150, 154, 125), (173, 177, 155, 131), (161, 163, 156, 134), (130, 132, 159, 157), (130, 157, 160, 133), (155, 133, 160, 162), (184, 181, 159, 163), (131, 155, 162, 158), (185, 184, 163, 161), (180, 57, 164, 185), (49, 58, 166, 168), (128, 166, 58, 129), (49, 167, 169, 124), (156, 132, 174, 176), (48, 175, 171, 128), (46, 51, 174, 172), (46, 172, 170, 53), (142, 53, 170, 177), (134, 156, 176, 171), (47, 142, 177, 173), (157, 159, 181, 178), (157, 178, 182, 160), (162, 160, 182, 183), (158, 162, 183, 179), (148, 61, 181, 184), (164, 148, 184, 185), (165, 180, 185, 161)])
_k = {(58, 166): 0.33333, (59, 149): 0.33333, (149, 166): 0.33333}
me_cube_002.attributes.new('crease_edge', 'FLOAT', 'EDGE').data.foreach_set('value', [_k.get((min(e.vertices), max(e.vertices)), 0.0) for e in me_cube_002.edges])
_uv = me_cube_002.uv_layers.new(name='UVMap')
_uv.uv.foreach_set('vector', [0.0929, 0.5912, 0.0929, 0.6085, 0.08949, 0.6087, 0.08949, 0.5914, 0.2989, 0.5958, 0.2989, 0.6128, 0.2955, 0.6129, 0.2955, 0.5959, 0.09389, 0.5116, 0.08678, 0.5085, 0.08754, 0.4912, 0.09389, 0.4874, 0.4362, 0.7266, 0.4362, 0.7507, 0.4205, 0.7475, 0.4214, 0.7305, 0.7742, 0.1332, 0.7593, 0.1297, 0.7603, 0.1127, 0.7742, 0.1123, 0.09389, 0.5365, 0.09389, 0.5573, 0.08641, 0.555, 0.0863, 0.538, 0.3176, 0.5775, 0.2943, 0.5724, 0.2988, 0.5561, 0.3176, 0.5525, 0.8052, 0.7582, 0.8055, 0.7832, 0.7899, 0.7768, 0.7857, 0.7574, 0.8052, 0.7582, 0.7857, 0.7574, 0.7943, 0.7385, 0.8055, 0.738, 0.2989, 0.7266, 0.2792, 0.7305, 0.2849, 0.7125, 0.2989, 0.7028, 0.7055, 0.724, 0.6948, 0.7235, 0.6903, 0.7042, 0.7055, 0.6968, 0.751, 0.1275, 0.7238, 0.1275, 0.7261, 0.1197, 0.751, 0.1158, 0.09389, 0.4614, 0.08439, 0.4549, 0.08329, 0.4448, 0.09389, 0.4373, 0.09389, 0.4115, 0.09389, 0.4357, 0.08429, 0.4311, 0.08333, 0.4103, 0.7918, 0.7166, 0.7918, 0.7364, 0.78, 0.7307, 0.7777, 0.7212, 0.7898, 0.1332, 0.7758, 0.1284, 0.7821, 0.1126, 0.7898, 0.1125, 0.6583, 0.4004, 0.6583, 0.4211, 0.6457, 0.4152, 0.6425, 0.3964, 0.7072, 0.8037, 0.6942, 0.7938, 0.6965, 0.7828, 0.7072, 0.7839, 0.7072, 0.7256, 0.7072, 0.7484, 0.6903, 0.7472, 0.693, 0.7305, 0.4241, 0.7611, 0.4362, 0.7523, 0.4362, 0.7715, 0.4249, 0.7829, 0.09389, 0.5131, 0.09389, 0.5349, 0.08666, 0.5335, 0.08627, 0.5178, 0.09389, 0.4859, 0.08541, 0.4834, 0.087, 0.467, 0.09389, 0.463, 0.09286, 0.6295, 0.09286, 0.6453, 0.08949, 0.6447, 0.08949, 0.629, 0.09287, 0.6103, 0.09287, 0.6269, 0.08949, 0.6274, 0.08949, 0.6108, 0.088, 0.6985, 0.088, 0.7063, 0.08526, 0.7062, 0.08526, 0.6984, 0.3226, 0.5525, 0.3226, 0.5777, 0.3192, 0.5771, 0.08527, 0.6335, 0.08529, 0.6191, 0.08791, 0.6177, 0.08791, 0.6343, 0.08534, 0.6502, 0.0852, 0.6363, 0.08791, 0.6359, 0.08791, 0.6516, 0.08531, 0.615, 0.08535, 0.6002, 0.08791, 0.5988, 0.08791, 0.6161, 0.08258, 0.5035, 0.08241, 0.488, 0.0852, 0.4874, 0.0852, 0.5045, 0.09344, 0.6494, 0.09344, 0.6591, 0.08949, 0.6538, 0.09308, 0.6469, 0.08538, 0.5957, 0.08593, 0.5739, 0.08791, 0.5723, 0.08791, 0.5972, 0.6732, 0.3957, 0.6732, 0.4211, 0.6609, 0.4117, 0.6602, 0.3979, 0.08525, 0.6688, 0.08525, 0.6532, 0.08791, 0.6532, 0.08791, 0.6687, 0.09079, 0.6756, 0.09079, 0.6609, 0.09344, 0.6607, 0.09344, 0.6755, 0.09082, 0.6911, 0.09082, 0.6772, 0.09344, 0.6777, 0.09344, 0.6915, 0.08788, 0.6703, 0.08788, 0.6848, 0.08525, 0.6852, 0.08525, 0.6707, 0.5928, 0.4178, 0.5791, 0.4174, 0.5928, 0.4151, 0.6409, 0.4211, 0.6204, 0.4092, 0.6263, 0.3967, 0.6409, 0.3957, 0.09389, 0.4015, 0.08733, 0.4087, 0.08302, 0.3873, 0.09389, 0.3778, 0.5558, 0.4155, 0.5775, 0.4151, 0.5775, 0.4178, 0.088, 0.6968, 0.08525, 0.6869, 0.088, 0.6868, 0.3175, 0.5825, 0.3005, 0.582, 0.3175, 0.5791, 0.2944, 0.5942, 0.2943, 0.5812, 0.2989, 0.5791, 0.2989, 0.5897, 0.08949, 0.5867, 0.09148, 0.5732, 0.09389, 0.5723, 0.09389, 0.5896, 0.0865, 0.5685, 0.08436, 0.5589, 0.09389, 0.5607, 0.09389, 0.5707, 0.09344, 0.6931, 0.09344, 0.7039, 0.09096, 0.6943, 0.901, 0.9564, 0.9005, 0.8982, 0.9128, 0.9017, 0.9128, 0.9577, 0.9084, 0.4119, 0.8968, 0.4137, 0.9079, 0.3233, 0.9168, 0.3216, 0.2059, 0.7411, 0.2958, 0.7371, 0.2958, 0.8183, 0.213, 0.8126, 0.2059, 0.9049, 0.2098, 0.8333, 0.2725, 0.8199, 0.2725, 0.8905, 0.6575, 0.9091, 0.6624, 0.9464, 0.6536, 0.9442, 0.6472, 0.9071, 0.7631, 0.001638, 0.7696, 0.09327, 0.7368, 0.08046, 0.7238, 0.0007918, 0.9454, 0.0822, 0.9449, 0.05338, 0.9704, 0.05716, 0.9704, 0.08491, 0.8706, 0.3113, 0.8952, 0.2987, 0.8952, 0.3692, 0.8742, 0.3915, 0.4187, 0.7786, 0.3595, 0.806, 0.3669, 0.7762, 0.4187, 0.7382, 0.2822, 0.6661, 0.2792, 0.631, 0.2988, 0.6187, 0.2988, 0.6492, 0.04207, 0.5872, 0.04707, 0.6882, 0.01079, 0.6785, 0.0007918, 0.5881, 0.05181, 0.876, 0.01094, 0.8701, 0.02558, 0.8163, 0.05913, 0.8133, 0.9031, 0.1793, 0.9098, 0.1434, 0.9433, 0.1543, 0.9433, 0.2066, 0.09756, 0.8835, 0.09756, 0.9665, 0.06418, 0.9168, 0.3994, 0.5861, 0.3994, 0.7159, 0.3008, 0.7366, 0.3118, 0.6798, 0.3037, 0.8297, 0.3008, 0.7901, 0.3506, 0.7382, 0.3506, 0.8697, 0.01094, 0.76, 0.01579, 0.7363, 0.0222, 0.7049, 0.08334, 0.6994, 0.08334, 0.8089, 0.6345, 0.7624, 0.5803, 0.7545, 0.5917, 0.6829, 0.6402, 0.6754, 0.7238, 0.1422, 0.7577, 0.1291, 0.7577, 0.4099, 0.7256, 0.4137, 0.9451, 0.3833, 0.945, 0.3509, 0.9755, 0.3223, 0.9755, 0.4137, 0.8203, 0.1473, 0.8444, 0.1405, 0.8444, 0.412, 0.8209, 0.4137, 0.7934, 0.4137, 0.7593, 0.4012, 0.7611, 0.1348, 0.7934, 0.1377, 0.7761, 0.7364, 0.7115, 0.7019, 0.7554, 0.5158, 0.7761, 0.5278, 0.2043, 0.3762, 0.08229, 0.3403, 0.1689, 0.1504, 0.2043, 0.1422, 0.4988, 0.6176, 0.5788, 0.5158, 0.5788, 0.7498, 0.5575, 0.7628, 0.4972, 0.725, 0.401, 0.6585, 0.4656, 0.5158, 0.4972, 0.5337, 0.2593, 0.5916, 0.2614, 0.568, 0.2927, 0.5525, 0.2927, 0.6165, 0.8068, 0.4228, 0.8068, 0.5142, 0.401, 0.4529, 0.4016, 0.4466, 0.9626, 0.4678, 0.962, 0.4443, 0.9992, 0.4228, 0.9992, 0.4876, 0.7803, 0.5806, 0.7777, 0.5482, 0.8038, 0.5158, 0.8038, 0.6065, 0.491, 0.01113, 0.5542, 0.0007918, 0.5542, 0.4209, 0.5449, 0.418, 0.3241, 0.5509, 0.2593, 0.5472, 0.3148, 0.1451, 0.3241, 0.1422, 0.4894, 0.4212, 0.401, 0.401, 0.4838, 0.0007918, 0.4894, 0.001033, 0.401, 0.7273, 0.4107, 0.7266, 0.4107, 0.7329, 0.401, 0.7329, 0.3994, 0.0007918, 0.3994, 0.1406, 0.0007918, 0.04661, 0.01494, 0.005886, 0.7841, 0.9256, 0.7841, 0.9687, 0.7453, 0.9703, 0.7173, 0.924, 0.3257, 0.1483, 0.3994, 0.1422, 0.3994, 0.5845, 0.3635, 0.5631, 0.0007918, 0.1422, 0.08071, 0.1453, 0.08071, 0.5847, 0.02647, 0.5837, 0.6188, 0.4135, 0.5558, 0.3913, 0.5868, 0.008349, 0.6188, 0.0007918, 0.5733, 0.7957, 0.6221, 0.7719, 0.6221, 0.8279, 0.577, 0.8911, 0.6992, 0.671, 0.7081, 0.668, 0.7081, 0.6952, 0.6992, 0.6922, 0.295, 0.875, 0.3506, 0.8713, 0.3506, 0.9421, 0.2977, 0.9299, 0.5289, 0.875, 0.5633, 0.8638, 0.5633, 0.9305, 0.5106, 0.943, 0.09548, 0.4361, 0.1464, 0.3778, 0.1464, 0.8471, 0.1195, 0.8482, 0.8675, 0.002319, 0.9179, 0.02239, 0.9179, 0.1127, 0.8691, 0.04393, 0.8459, 0.1641, 0.8948, 0.1405, 0.8948, 0.236, 0.8473, 0.2588, 0.9604, 0.8969, 0.9144, 0.8838, 0.9511, 0.4235, 0.9604, 0.4228, 0.9128, 0.8859, 0.8638, 0.8174, 0.8981, 0.4228, 0.9128, 0.4241, 0.6747, 0.02275, 0.7222, 0.0007918, 0.7222, 0.4136, 0.7157, 0.4137, 0.7951, 0.1301, 0.8187, 0.1377, 0.8187, 0.4137, 0.795, 0.411, 0.8084, 0.4453, 0.8622, 0.4228, 0.8622, 0.8394, 0.8266, 0.8543, 0.2043, 0.8172, 0.148, 0.7907, 0.1813, 0.3792, 0.2043, 0.3778, 0.6946, 0.6747, 0.6992, 0.671, 0.6992, 0.6922, 0.6903, 0.6891, 0.9008, 0.2904, 0.8968, 0.2649, 0.967, 0.2609, 0.967, 0.3149, 0.3645, 0.8402, 0.4187, 0.8375, 0.4187, 0.9323, 0.366, 0.9305, 0.2059, 0.1498, 0.257, 0.1422, 0.257, 0.6164, 0.2488, 0.6172, 0.6204, 0.0007918, 0.6732, 0.0009689, 0.6732, 0.3941, 0.6674, 0.3941, 0.0626, 0.9588, 0.02616, 0.9361, 0.01094, 0.8835, 0.0626, 0.8993, 0.1571, 0.9853, 0.1638, 0.9316, 0.2035, 0.9195, 0.2035, 0.9673, 0.3809, 0.9831, 0.3618, 0.9498, 0.4187, 0.9338, 0.4187, 0.9874, 0.4817, 0.9866, 0.4275, 0.9871, 0.4303, 0.9372, 0.4817, 0.9306, 0.8659, 0.02078, 0.8659, 0.1061, 0.8118, 0.08325, 0.804, 0.002319, 0.4972, 0.7266, 0.4972, 0.8538, 0.4439, 0.8502, 0.4378, 0.7308, 0.6324, 0.8202, 0.6237, 0.7719, 0.6887, 0.7805, 0.6887, 0.8245, 0.5633, 0.7701, 0.5633, 0.8622, 0.4991, 0.8497, 0.4988, 0.7644, 0.9144, 0.9646, 0.9187, 0.9042, 0.966, 0.8985, 0.966, 0.9508, 0.7668, 0.8326, 0.7115, 0.738, 0.7841, 0.742, 0.7841, 0.834, 0.2776, 0.6271, 0.2776, 0.7355, 0.2117, 0.704, 0.2059, 0.6187, 0.6076, 0.5526, 0.7099, 0.5158, 0.7099, 0.6474, 0.5803, 0.6664, 0.7549, 0.9125, 0.7258, 0.9025, 0.7203, 0.8839, 0.7522, 0.8597, 0.8612, 0.9464, 0.8084, 0.943, 0.8219, 0.8574, 0.8612, 0.8559, 0.9916, 0.5295, 0.9916, 0.5698, 0.9764, 0.546, 0.9692, 0.5225, 0.9796, 0.1785, 0.9796, 0.1952, 0.9679, 0.1953, 0.7072, 0.75, 0.7072, 0.7813, 0.6953, 0.7626, 0.6006, 0.9643, 0.5987, 0.8977, 0.624, 0.9026, 0.624, 0.9677, 0.1228, 0.9406, 0.09919, 0.9414, 0.1103, 0.8522, 0.1284, 0.851, 0.2464, 0.933, 0.2078, 0.9352, 0.2097, 0.9172, 0.2473, 0.9118, 0.4658, 0.8922, 0.4972, 0.8922, 0.4972, 0.9178, 0.4677, 0.9234, 0.4275, 0.9028, 0.4283, 0.8908, 0.4344, 0.8922, 0.4382, 0.929, 0.9796, 0.1952, 0.9796, 0.2187, 0.9796, 0.2588, 0.9449, 0.2283, 0.9679, 0.1953, 0.1696, 0.8399, 0.2035, 0.8188, 0.2035, 0.9092, 0.1719, 0.9141, 0.09756, 0.9665, 0.07066, 0.9696, 0.06418, 0.9168, 0.6527, 0.8718, 0.6575, 0.9091, 0.6472, 0.9071, 0.6407, 0.8701, 0.8024, 0.002484, 0.8024, 0.1061, 0.7696, 0.09327, 0.7631, 0.001638, 0.9459, 0.111, 0.9454, 0.0822, 0.9704, 0.08491, 0.9704, 0.1127, 0.8459, 0.3239, 0.8706, 0.3113, 0.8742, 0.3915, 0.8628, 0.4035, 0.4187, 0.8023, 0.3555, 0.8222, 0.3595, 0.806, 0.4187, 0.7786, 0.2852, 0.7012, 0.2822, 0.6661, 0.2988, 0.6492, 0.2988, 0.6796, 0.08334, 0.5863, 0.08334, 0.6979, 0.04707, 0.6882, 0.04207, 0.5872, 0.09268, 0.8819, 0.05181, 0.876, 0.05913, 0.8133, 0.07536, 0.8119, 0.09268, 0.8104, 0.8964, 0.2152, 0.9031, 0.1793, 0.9433, 0.2066, 0.9433, 0.2588, 0.6887, 0.7703, 0.6345, 0.7624, 0.6402, 0.6754, 0.6887, 0.668, 0.6411, 0.8685, 0.6324, 0.8202, 0.6887, 0.8245, 0.6887, 0.8685, 0.7841, 0.9224, 0.7549, 0.9125, 0.7522, 0.8597, 0.7841, 0.8356, 0.285, 0.9307, 0.2464, 0.933, 0.2473, 0.9118, 0.285, 0.9065, 0.4344, 0.8922, 0.4658, 0.8922, 0.4677, 0.9234, 0.4382, 0.929, 0.8658, 0.9525, 0.8636, 0.8875, 0.8882, 0.8946, 0.8893, 0.9551, 0.9435, 0.4063, 0.9201, 0.41, 0.9257, 0.3199, 0.9435, 0.3165, 0.6887, 0.915, 0.6887, 0.953, 0.6712, 0.9486, 0.6679, 0.9111, 0.4649, 0.8766, 0.4972, 0.8794, 0.4972, 0.8922, 0.4658, 0.8922, 0.6887, 0.877, 0.6887, 0.915, 0.6679, 0.9111, 0.6647, 0.8735, 0.4411, 0.8752, 0.4649, 0.8766, 0.4658, 0.8922, 0.4344, 0.8922, 0.2142, 0.4454, 0.0, 0.0, 0.07536, 0.8119, 0.2549, 0.8521, 0.4187, 0.819, 0.3522, 0.8359, 0.3555, 0.8222, 0.4187, 0.8023, 0.8459, 0.3239, 0.8628, 0.4035, 0.798, 0.6984, 0.7777, 0.6168, 0.1522, 0.8507, 0.1696, 0.8399, 0.1719, 0.9141, 0.148, 0.9179, 0.9204, 0.07949, 0.9195, 0.04961, 0.9449, 0.05338, 0.9454, 0.0822, 0.9916, 0.4892, 0.9916, 0.5295, 0.9692, 0.5225, 0.962, 0.4989, 0.5772, 0.961, 0.5733, 0.8927, 0.5987, 0.8977, 0.6006, 0.9643, 0.1464, 0.9398, 0.1228, 0.9406, 0.1284, 0.851, 0.1464, 0.8498, 0.2454, 0.9541, 0.2059, 0.9532, 0.2078, 0.9352, 0.2464, 0.933, 0.9214, 0.1094, 0.9204, 0.07949, 0.9454, 0.0822, 0.9459, 0.111, 0.285, 0.955, 0.2454, 0.9541, 0.2464, 0.933, 0.285, 0.9307, 0.8893, 0.9551, 0.8882, 0.8946, 0.9005, 0.8982, 0.901, 0.9564, 0.9201, 0.41, 0.9084, 0.4119, 0.9168, 0.3216, 0.9257, 0.3199, 0.6679, 0.9111, 0.6712, 0.9486, 0.6624, 0.9464, 0.6575, 0.9091, 0.6647, 0.8735, 0.6679, 0.9111, 0.6575, 0.9091, 0.6527, 0.8718, 0.4639, 0.861, 0.4972, 0.8666, 0.4972, 0.8794, 0.4649, 0.8766, 0.4478, 0.8583, 0.4639, 0.861, 0.4649, 0.8766, 0.4411, 0.8752, 0.4283, 0.8908, 0.2142, 0.4454, 0.2549, 0.8521, 0.4344, 0.8922])
me_cube_002.use_remesh_preserve_volume = False
me_cube_002.use_remesh_preserve_attributes = False
me_cube_002.use_mirror_vertex_groups = False
me_cube_002.update()
me_plane = bpy.data.meshes.new('Plane')
me_plane.from_pydata([(-1.0, -1.0, 0.0), (1.0, -1.0, 0.0), (-1.0, 1.0, 0.0), (1.0, 1.0, 0.0)], [], [(0, 1, 3, 2)])
me_plane.use_remesh_preserve_volume = False
me_plane.use_remesh_preserve_attributes = False
me_plane.use_mirror_vertex_groups = False
me_plane.update()
me_cube = bpy.data.meshes.new('Cube')
me_cube.from_pydata([(1.0, 1.0, -1.0), (1.0, -1.0, -1.0), (-1.0, -1.0, -1.0), (-1.0, 1.0, -1.0), (1.0, 1.0, 0.8), (1.0, -1.0, 0.8), (-1.0, -1.0, 0.8), (-1.0, 1.0, 0.8)], [], [(0, 1, 2, 3), (4, 7, 6, 5), (0, 4, 5, 1), (1, 5, 6, 2), (2, 6, 7, 3), (4, 0, 3, 7)])
me_cube.materials.append(mat_material)
me_cube.use_remesh_preserve_volume = False
me_cube.use_remesh_preserve_attributes = False
me_cube.use_mirror_vertex_groups = False
me_cube.update()
me_cube_001 = bpy.data.meshes.new('Cube.001')
me_cube_001.from_pydata([(-0.1269, 0.052, 0.8), (-0.1269, -0.052, 0.8), (-0.1997, 0.096, 1.3), (-0.1997, -0.096, 1.3), (1.267e-07, 0.096, 1.3), (1.267e-07, 0.096, 0.8), (-1.267e-07, -0.096, 1.3), (-1.267e-07, -0.096, 0.8), (-0.1801, 0.096, 1.167), (-0.1801, -0.096, 1.167), (1.267e-07, 0.096, 1.167), (-1.267e-07, -0.096, 1.167), (-0.4976, 0.0192, 1.193), (-0.4976, -0.0192, 1.193), (-0.4933, 0.0192, 1.167), (-0.4933, -0.0192, 1.167), (-0.3131, 0.02662, 1.194), (-0.3131, -0.02662, 1.194), (-0.3187, -0.02662, 1.231), (-0.3187, 0.02662, 1.231), (-0.5142, 0.053, 1.214), (-0.5142, -0.053, 1.214), (-0.5024, 0.053, 1.141), (-0.5024, -0.053, 1.141), (-0.753, 0.008432, 1.146), (-0.753, -0.00843, 1.146), (-0.7487, 0.009546, 1.121), (-0.7487, -0.009544, 1.121), (-0.1269, 0.052, 0.7535), (-0.1269, -0.052, 0.7535), (1.267e-07, 0.096, 0.6929), (-1.267e-07, -0.096, 0.6929), (-0.1361, 0.02262, 0.3828), (-0.1374, -0.0326, 0.3827), (-0.07077, 0.04323, 0.3807), (-0.07309, -0.05651, 0.3806), (-0.1376, 0.02268, 0.3375), (-0.1388, -0.03254, 0.3375), (-0.07225, 0.04329, 0.3354), (-0.07457, -0.05645, 0.3354), (-0.1489, 0.03145, 0.288), (-0.1506, -0.04067, 0.288), (-0.06361, 0.05837, 0.2852), (-0.06665, -0.0719, 0.2852), (-0.1371, 0.01402, 0.06824), (-0.138, -0.02361, 0.06822), (-0.09263, 0.02807, 0.0668), (-0.09421, -0.0399, 0.06676), (-0.1384, 0.01407, 0.00125), (-0.1393, -0.02355, 0.001228), (-0.09394, 0.02812, -0.0001881), (-0.09552, -0.03985, -0.0002281), (-0.1768, -0.1279, 0.02025), (-0.133, -0.1442, 0.0188), (-0.1781, -0.1279, 0.001901), (-0.1343, -0.1442, 0.0004449), (-0.7724, 0.008223, 1.166), (-0.7724, -0.008221, 1.166), (-0.7675, 0.007685, 1.095), (-0.7675, -0.007683, 1.095), (-0.1898, 0.096, 1.233), (-0.1898, -0.096, 1.233), (1.267e-07, 0.096, 1.233), (-1.267e-07, -0.096, 1.233), (-0.4954, 0.0192, 1.18), (-0.4954, -0.0192, 1.18), (-0.3159, -0.02662, 1.213), (-0.3159, 0.02662, 1.213), (-0.5079, 0.053, 1.178), (-0.5079, -0.053, 1.178), (-0.7508, 0.008925, 1.134), (-0.7508, -0.008922, 1.134), (-0.7714, 0.007685, 1.149), (-0.7714, -0.007683, 1.149), (-0.8434, 0.007685, 1.094), (-0.8434, -0.007683, 1.094), (-0.8596, 0.007685, 1.147), (-0.8596, -0.007683, 1.147), (-0.8169, 0.005725, 1.161), (-0.8169, -0.005723, 1.161), (-0.819, 0.005477, 1.151), (-0.819, -0.005475, 1.151)], [], [(11, 9, 1, 7), (9, 8, 0, 1), (8, 10, 5, 0), (5, 7, 31, 30), (3, 6, 4, 2), (63, 61, 9, 11), (16, 17, 15, 14), (60, 62, 10, 8), (14, 15, 23, 22), (66, 18, 13, 65), (18, 19, 12, 13), (67, 16, 14, 64), (8, 9, 17, 16), (61, 3, 18, 66), (3, 2, 19, 18), (60, 8, 16, 67), (22, 23, 27, 26), (65, 13, 21, 69), (13, 12, 20, 21), (64, 14, 22, 68), (26, 27, 59, 58), (69, 21, 25, 71), (21, 20, 24, 25), (68, 22, 26, 70), (30, 31, 35, 34), (7, 1, 29, 31), (1, 0, 28, 29), (0, 5, 30, 28), (34, 35, 39, 38), (31, 29, 33, 35), (29, 28, 32, 33), (28, 30, 34, 32), (38, 39, 43, 42), (35, 33, 37, 39), (33, 32, 36, 37), (32, 34, 38, 36), (42, 43, 47, 46), (39, 37, 41, 43), (37, 36, 40, 41), (36, 38, 42, 40), (46, 47, 51, 50), (43, 41, 45, 47), (41, 40, 44, 45), (40, 42, 46, 44), (48, 50, 51, 49), (45, 49, 54, 52), (45, 44, 48, 49), (44, 46, 50, 48), (53, 52, 54, 55), (51, 47, 53, 55), (49, 51, 55, 54), (47, 45, 52, 53), (73, 72, 76, 77), (71, 25, 57, 73), (25, 24, 56, 57), (70, 26, 58, 72), (6, 3, 61, 63), (2, 4, 62, 60), (17, 66, 65, 15), (19, 67, 64, 12), (9, 61, 66, 17), (2, 60, 67, 19), (15, 65, 69, 23), (12, 64, 68, 20), (23, 69, 71, 27), (20, 68, 70, 24), (72, 73, 81, 80), (27, 71, 73, 59), (24, 70, 72, 56), (77, 76, 74, 75), (59, 73, 77, 75), (72, 58, 74, 76), (58, 59, 75, 74), (79, 78, 80, 81), (73, 57, 79, 81), (57, 56, 78, 79), (56, 72, 80, 78)])
me_cube_001.use_remesh_preserve_volume = False
me_cube_001.use_remesh_preserve_attributes = False
me_cube_001.use_mirror_vertex_groups = False
me_cube_001.update()

# ---- objects
ob_lasoeur_cheveux = bpy.data.objects.new('laSoeur_Cheveux', me_cube_003)
ob_lasoeur_robecheveux = bpy.data.objects.new('laSoeur_robeCheveux', me_cube_004)
ob_lasoeur_corp = bpy.data.objects.new('laSoeur_corp', me_cube_002)
ob_plane = bpy.data.objects.new('Plane', me_plane)
ob_cube = bpy.data.objects.new('Cube', me_cube)
ob_lamp = bpy.data.objects.new('Lamp', light_lamp)
ob_camera = bpy.data.objects.new('Camera', cam_camera)
ob_cube_001 = bpy.data.objects.new('Cube.001', me_cube_001)

# ---- transforms, parenting, visibility, modifiers, constraints
ob_lasoeur_cheveux.location = (0.0, 0.0, 0.0)
ob_lasoeur_cheveux.lineart.crease_threshold = 0.0
_m = ob_lasoeur_cheveux.modifiers.new('Mirror', 'MIRROR')
_m.use_clip = True
ob_lasoeur_robecheveux.location = (0.0, 0.0, 0.0)
ob_lasoeur_robecheveux.lineart.crease_threshold = 0.0
_m = ob_lasoeur_robecheveux.modifiers.new('Mirror', 'MIRROR')
_m.use_clip = True
ob_lasoeur_corp.location = (0.0, 0.0, 0.0)
ob_lasoeur_corp.lineart.crease_threshold = 0.0
_m = ob_lasoeur_corp.modifiers.new('Mirror', 'MIRROR')
_m.use_clip = True
_m = ob_lasoeur_corp.modifiers.new('Subsurf', 'SUBSURF')
_m.uv_smooth = 'PRESERVE_CORNERS'
_m.quality = 2
_m.levels = 2
_m.show_only_control_edges = False
ob_plane.location = (0.0, 0.0, 0.0)
ob_plane.lineart.crease_threshold = 0.0
ob_cube.location = (0.0, 2.0, 1.0)
ob_cube.lock_rotations_4d = False
ob_cube.empty_display_type = 'ARROWS'
ob_cube.lineart.crease_threshold = 0.0
ob_lamp.location = (4.076, 1.005, 5.904)
ob_lamp.rotation_euler = (0.6503, 0.05522, 1.866)
ob_lamp.lock_rotations_4d = False
ob_lamp.empty_display_type = 'ARROWS'
ob_lamp.color = (0.0, 0.0, 0.0, 0.0)
ob_lamp.lineart.crease_threshold = 0.0
ob_camera.location = (7.481, -6.508, 5.344)
ob_camera.rotation_euler = (1.109, 0.01082, 0.8149)
ob_camera.lock_rotations_4d = False
ob_camera.empty_display_type = 'ARROWS'
ob_camera.color = (0.0, 0.0, 0.0, 0.0)
ob_camera.display_type = 'WIRE'
ob_camera.lineart.crease_threshold = 0.0
ob_cube_001.location = (0.0, 0.0, 0.0)
ob_cube_001.lineart.crease_threshold = 0.0
_m = ob_cube_001.modifiers.new('Mirror', 'MIRROR')

# ---- collection membership
col_collection_1.objects.link(ob_lasoeur_cheveux)
col_collection_1.objects.link(ob_lasoeur_robecheveux)
col_collection_1.objects.link(ob_lasoeur_corp)
col_collection_1.objects.link(ob_plane)
col_collection_1.objects.link(ob_cube)
col_collection_1.objects.link(ob_lamp)
col_collection_1.objects.link(ob_camera)
col_collection_2.objects.link(ob_cube_001)

# ---- scene / render settings (as saved in the file)
scene.camera = ob_camera
scene.frame_start = 1; scene.frame_end = 250; scene.frame_set(1)
scene.render.engine = 'BLENDER_EEVEE_NEXT'
scene.render.resolution_percentage = 50
scene.render.dither_intensity = 0.0
scene.cycles.use_denoising = False
scene.cycles.samples = 10
scene.cycles.sampling_pattern = 'TABULATED_SOBOL'
scene.cycles.light_sampling_threshold = 0.0
scene.cycles.use_adaptive_sampling = False
scene.cycles.use_light_tree = False
scene.cycles.blur_glossy = 0.0
scene.cycles.volume_bounces = 1
scene.cycles.pixel_filter_type = 'GAUSSIAN'
scene.cycles.sample_clamp_indirect = 0.0
scene.view_settings.view_transform = 'Standard'
bpy.context.view_layer.update()
